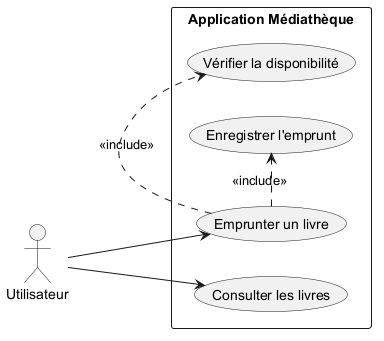

The diagram above was rendered by PlantUML. Its source (embedded in the PNG):
@startuml
left to right direction

actor Utilisateur

rectangle "Application Médiathèque" {

    usecase "Consulter les livres" as UC1

    usecase "Emprunter un livre" as UC2

    usecase "Vérifier la disponibilité" as UC3

    usecase "Enregistrer l'emprunt" as UC4

}

Utilisateur --> UC1
Utilisateur --> UC2

UC2 .> UC3 : <<include>>
UC2 .> UC4 : <<include>>

@enduml